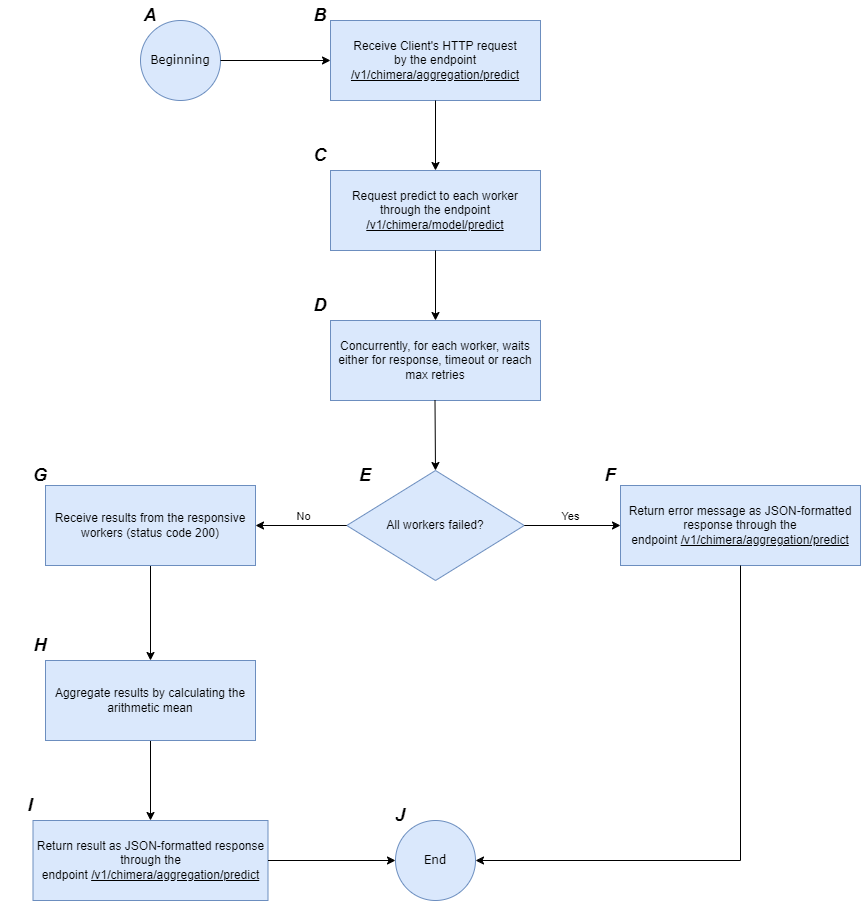

The diagram above was exported from draw.io. Its source (the exported page's mxGraphModel, read from the mxfile embedded in the PNG):
<mxGraphModel dx="971" dy="729" grid="1" gridSize="10" guides="1" tooltips="1" connect="1" arrows="1" fold="1" page="1" pageScale="1" pageWidth="827" pageHeight="1169" math="0" shadow="0">
  <root>
    <mxCell id="0" />
    <mxCell id="1" parent="0" />
    <mxCell id="yYhdbrsTAs3XfcKX1CrM-1" value="&lt;font face=&quot;Verdana&quot;&gt;Beginning&lt;/font&gt;" style="ellipse;whiteSpace=wrap;html=1;aspect=fixed;fillColor=#dae8fc;strokeColor=#6c8ebf;" parent="1" vertex="1">
      <mxGeometry x="180" y="90" width="80" height="80" as="geometry" />
    </mxCell>
    <mxCell id="yYhdbrsTAs3XfcKX1CrM-2" value="&lt;font face=&quot;Helvetica&quot; style=&quot;font-size: 18px;&quot;&gt;&lt;i style=&quot;&quot;&gt;&lt;b style=&quot;&quot;&gt;A&lt;/b&gt;&lt;/i&gt;&lt;/font&gt;" style="text;html=1;align=center;verticalAlign=middle;whiteSpace=wrap;rounded=0;" parent="1" vertex="1">
      <mxGeometry x="160" y="70" width="60" height="30" as="geometry" />
    </mxCell>
    <mxCell id="yYhdbrsTAs3XfcKX1CrM-3" value="Receive Client's HTTP request&lt;div&gt;by the endpoint &lt;u&gt;/v1/chimera/aggregation/predict&lt;/u&gt;&lt;/div&gt;" style="rounded=0;whiteSpace=wrap;html=1;fillColor=#dae8fc;strokeColor=#6c8ebf;" parent="1" vertex="1">
      <mxGeometry x="370" y="90" width="210" height="80" as="geometry" />
    </mxCell>
    <mxCell id="yYhdbrsTAs3XfcKX1CrM-4" value="Request predict to each worker through the endpoint &lt;u&gt;/v1/chimera/model/predict&lt;/u&gt;" style="rounded=0;whiteSpace=wrap;html=1;fillColor=#dae8fc;strokeColor=#6c8ebf;" parent="1" vertex="1">
      <mxGeometry x="370" y="240" width="210" height="80" as="geometry" />
    </mxCell>
    <mxCell id="yYhdbrsTAs3XfcKX1CrM-5" value="" style="endArrow=classic;html=1;rounded=0;exitX=1;exitY=0.5;exitDx=0;exitDy=0;entryX=0;entryY=0.5;entryDx=0;entryDy=0;" parent="1" source="yYhdbrsTAs3XfcKX1CrM-1" target="yYhdbrsTAs3XfcKX1CrM-3" edge="1">
      <mxGeometry width="50" height="50" relative="1" as="geometry">
        <mxPoint x="460" y="350" as="sourcePoint" />
        <mxPoint x="510" y="300" as="targetPoint" />
      </mxGeometry>
    </mxCell>
    <mxCell id="yYhdbrsTAs3XfcKX1CrM-6" value="&lt;font face=&quot;Helvetica&quot; style=&quot;font-size: 18px;&quot;&gt;&lt;i style=&quot;&quot;&gt;&lt;b style=&quot;&quot;&gt;B&lt;/b&gt;&lt;/i&gt;&lt;/font&gt;" style="text;html=1;align=center;verticalAlign=middle;whiteSpace=wrap;rounded=0;" parent="1" vertex="1">
      <mxGeometry x="330" y="70" width="60" height="30" as="geometry" />
    </mxCell>
    <mxCell id="yYhdbrsTAs3XfcKX1CrM-7" value="" style="endArrow=classic;html=1;rounded=0;exitX=0.5;exitY=1;exitDx=0;exitDy=0;entryX=0.5;entryY=0;entryDx=0;entryDy=0;" parent="1" source="yYhdbrsTAs3XfcKX1CrM-3" target="yYhdbrsTAs3XfcKX1CrM-4" edge="1">
      <mxGeometry width="50" height="50" relative="1" as="geometry">
        <mxPoint x="390" y="350" as="sourcePoint" />
        <mxPoint x="450" y="270" as="targetPoint" />
      </mxGeometry>
    </mxCell>
    <mxCell id="yYhdbrsTAs3XfcKX1CrM-8" value="" style="edgeStyle=orthogonalEdgeStyle;rounded=0;orthogonalLoop=1;jettySize=auto;html=1;" parent="1" source="yYhdbrsTAs3XfcKX1CrM-9" target="yYhdbrsTAs3XfcKX1CrM-22" edge="1">
      <mxGeometry relative="1" as="geometry" />
    </mxCell>
    <mxCell id="yYhdbrsTAs3XfcKX1CrM-9" value="Receive results from the responsive workers (status code 200)" style="rounded=0;whiteSpace=wrap;html=1;fillColor=#dae8fc;strokeColor=#6c8ebf;" parent="1" vertex="1">
      <mxGeometry x="85" y="555" width="210" height="80" as="geometry" />
    </mxCell>
    <mxCell id="yYhdbrsTAs3XfcKX1CrM-10" value="" style="endArrow=classic;html=1;rounded=0;exitX=0.5;exitY=1;exitDx=0;exitDy=0;entryX=0.5;entryY=0;entryDx=0;entryDy=0;" parent="1" source="yYhdbrsTAs3XfcKX1CrM-4" edge="1">
      <mxGeometry width="50" height="50" relative="1" as="geometry">
        <mxPoint x="390" y="350" as="sourcePoint" />
        <mxPoint x="475" y="390" as="targetPoint" />
      </mxGeometry>
    </mxCell>
    <mxCell id="yYhdbrsTAs3XfcKX1CrM-11" value="All workers failed?" style="rhombus;whiteSpace=wrap;html=1;fillColor=#dae8fc;strokeColor=#6c8ebf;" parent="1" vertex="1">
      <mxGeometry x="386.25" y="540" width="177.5" height="110" as="geometry" />
    </mxCell>
    <mxCell id="yYhdbrsTAs3XfcKX1CrM-12" value="Concurrently, for each worker, waits either for response, timeout or reach max retries" style="rounded=0;whiteSpace=wrap;html=1;fillColor=#dae8fc;strokeColor=#6c8ebf;" parent="1" vertex="1">
      <mxGeometry x="370" y="390" width="210" height="80" as="geometry" />
    </mxCell>
    <mxCell id="yYhdbrsTAs3XfcKX1CrM-13" value="" style="endArrow=classic;html=1;rounded=0;exitX=0.5;exitY=1;exitDx=0;exitDy=0;entryX=0.5;entryY=0;entryDx=0;entryDy=0;" parent="1" target="yYhdbrsTAs3XfcKX1CrM-11" edge="1">
      <mxGeometry width="50" height="50" relative="1" as="geometry">
        <mxPoint x="474.5" y="470" as="sourcePoint" />
        <mxPoint x="474.5" y="540" as="targetPoint" />
      </mxGeometry>
    </mxCell>
    <mxCell id="yYhdbrsTAs3XfcKX1CrM-14" value="" style="endArrow=classic;html=1;rounded=0;exitX=1;exitY=0.5;exitDx=0;exitDy=0;entryX=0;entryY=0.5;entryDx=0;entryDy=0;" parent="1" source="yYhdbrsTAs3XfcKX1CrM-11" target="yYhdbrsTAs3XfcKX1CrM-18" edge="1">
      <mxGeometry width="50" height="50" relative="1" as="geometry">
        <mxPoint x="390" y="550" as="sourcePoint" />
        <mxPoint x="660" y="595" as="targetPoint" />
      </mxGeometry>
    </mxCell>
    <mxCell id="yYhdbrsTAs3XfcKX1CrM-15" value="Yes" style="edgeLabel;html=1;align=center;verticalAlign=middle;resizable=0;points=[];" parent="yYhdbrsTAs3XfcKX1CrM-14" vertex="1" connectable="0">
      <mxGeometry x="-0.3506" y="3" relative="1" as="geometry">
        <mxPoint x="15" y="-7" as="offset" />
      </mxGeometry>
    </mxCell>
    <mxCell id="yYhdbrsTAs3XfcKX1CrM-16" value="" style="endArrow=classic;html=1;rounded=0;exitX=0;exitY=0.5;exitDx=0;exitDy=0;entryX=1;entryY=0.5;entryDx=0;entryDy=0;" parent="1" source="yYhdbrsTAs3XfcKX1CrM-11" target="yYhdbrsTAs3XfcKX1CrM-9" edge="1">
      <mxGeometry width="50" height="50" relative="1" as="geometry">
        <mxPoint x="574" y="605" as="sourcePoint" />
        <mxPoint x="300" y="595" as="targetPoint" />
      </mxGeometry>
    </mxCell>
    <mxCell id="yYhdbrsTAs3XfcKX1CrM-17" value="No" style="edgeLabel;html=1;align=center;verticalAlign=middle;resizable=0;points=[];" parent="yYhdbrsTAs3XfcKX1CrM-16" vertex="1" connectable="0">
      <mxGeometry x="0.0857" y="-2" relative="1" as="geometry">
        <mxPoint x="6" y="-8" as="offset" />
      </mxGeometry>
    </mxCell>
    <mxCell id="yYhdbrsTAs3XfcKX1CrM-18" value="Return error message as JSON-formatted response through the endpoint&amp;nbsp;&lt;u&gt;/v1/chimera/aggregation/predict&lt;/u&gt;" style="rounded=0;whiteSpace=wrap;html=1;fillColor=#dae8fc;strokeColor=#6c8ebf;" parent="1" vertex="1">
      <mxGeometry x="660" y="555" width="240" height="80" as="geometry" />
    </mxCell>
    <mxCell id="yYhdbrsTAs3XfcKX1CrM-19" value="&lt;font face=&quot;Verdana&quot;&gt;End&lt;/font&gt;" style="ellipse;whiteSpace=wrap;html=1;aspect=fixed;fillColor=#dae8fc;strokeColor=#6c8ebf;" parent="1" vertex="1">
      <mxGeometry x="435" y="890" width="80" height="80" as="geometry" />
    </mxCell>
    <mxCell id="yYhdbrsTAs3XfcKX1CrM-20" value="" style="endArrow=classic;html=1;rounded=0;exitX=0.5;exitY=1;exitDx=0;exitDy=0;entryX=1;entryY=0.5;entryDx=0;entryDy=0;" parent="1" source="yYhdbrsTAs3XfcKX1CrM-18" target="yYhdbrsTAs3XfcKX1CrM-19" edge="1">
      <mxGeometry width="50" height="50" relative="1" as="geometry">
        <mxPoint x="390" y="750" as="sourcePoint" />
        <mxPoint x="765" y="1650" as="targetPoint" />
        <Array as="points">
          <mxPoint x="780" y="930" />
        </Array>
      </mxGeometry>
    </mxCell>
    <mxCell id="yYhdbrsTAs3XfcKX1CrM-21" value="" style="edgeStyle=orthogonalEdgeStyle;rounded=0;orthogonalLoop=1;jettySize=auto;html=1;" parent="1" source="yYhdbrsTAs3XfcKX1CrM-22" target="yYhdbrsTAs3XfcKX1CrM-23" edge="1">
      <mxGeometry relative="1" as="geometry" />
    </mxCell>
    <mxCell id="yYhdbrsTAs3XfcKX1CrM-22" value="Aggregate results by calculating the arithmetic mean" style="rounded=0;whiteSpace=wrap;html=1;fillColor=#dae8fc;strokeColor=#6c8ebf;" parent="1" vertex="1">
      <mxGeometry x="85" y="730" width="210" height="80" as="geometry" />
    </mxCell>
    <mxCell id="yYhdbrsTAs3XfcKX1CrM-23" value="Return result as JSON-formatted response through the endpoint&amp;nbsp;&lt;u&gt;/v1/chimera/aggregation/predict&lt;/u&gt;" style="rounded=0;whiteSpace=wrap;html=1;fillColor=#dae8fc;strokeColor=#6c8ebf;" parent="1" vertex="1">
      <mxGeometry x="72.5" y="890" width="235" height="80" as="geometry" />
    </mxCell>
    <mxCell id="yYhdbrsTAs3XfcKX1CrM-24" value="" style="endArrow=classic;html=1;rounded=0;exitX=1;exitY=0.5;exitDx=0;exitDy=0;entryX=0;entryY=0.5;entryDx=0;entryDy=0;" parent="1" source="yYhdbrsTAs3XfcKX1CrM-23" target="yYhdbrsTAs3XfcKX1CrM-19" edge="1">
      <mxGeometry width="50" height="50" relative="1" as="geometry">
        <mxPoint x="390" y="750" as="sourcePoint" />
        <mxPoint x="440" y="700" as="targetPoint" />
      </mxGeometry>
    </mxCell>
    <mxCell id="yYhdbrsTAs3XfcKX1CrM-25" value="&lt;font face=&quot;Helvetica&quot; style=&quot;font-size: 18px;&quot;&gt;&lt;i style=&quot;&quot;&gt;&lt;b style=&quot;&quot;&gt;C&lt;/b&gt;&lt;/i&gt;&lt;/font&gt;" style="text;html=1;align=center;verticalAlign=middle;whiteSpace=wrap;rounded=0;" parent="1" vertex="1">
      <mxGeometry x="330" y="210" width="60" height="30" as="geometry" />
    </mxCell>
    <mxCell id="yYhdbrsTAs3XfcKX1CrM-26" value="&lt;font face=&quot;Helvetica&quot; style=&quot;font-size: 18px;&quot;&gt;&lt;i style=&quot;&quot;&gt;&lt;b style=&quot;&quot;&gt;D&lt;/b&gt;&lt;/i&gt;&lt;/font&gt;" style="text;html=1;align=center;verticalAlign=middle;whiteSpace=wrap;rounded=0;" parent="1" vertex="1">
      <mxGeometry x="330" y="360" width="60" height="30" as="geometry" />
    </mxCell>
    <mxCell id="yYhdbrsTAs3XfcKX1CrM-27" value="&lt;font face=&quot;Helvetica&quot; style=&quot;font-size: 18px;&quot;&gt;&lt;i style=&quot;&quot;&gt;&lt;b style=&quot;&quot;&gt;H&lt;/b&gt;&lt;/i&gt;&lt;/font&gt;" style="text;html=1;align=center;verticalAlign=middle;whiteSpace=wrap;rounded=0;" parent="1" vertex="1">
      <mxGeometry x="50" y="700" width="60" height="30" as="geometry" />
    </mxCell>
    <mxCell id="yYhdbrsTAs3XfcKX1CrM-28" value="&lt;font face=&quot;Helvetica&quot; style=&quot;font-size: 18px;&quot;&gt;&lt;i style=&quot;&quot;&gt;&lt;b style=&quot;&quot;&gt;F&lt;/b&gt;&lt;/i&gt;&lt;/font&gt;" style="text;html=1;align=center;verticalAlign=middle;whiteSpace=wrap;rounded=0;" parent="1" vertex="1">
      <mxGeometry x="620" y="530" width="60" height="30" as="geometry" />
    </mxCell>
    <mxCell id="yYhdbrsTAs3XfcKX1CrM-29" value="&lt;font face=&quot;Helvetica&quot; style=&quot;font-size: 18px;&quot;&gt;&lt;i style=&quot;&quot;&gt;&lt;b style=&quot;&quot;&gt;G&lt;/b&gt;&lt;/i&gt;&lt;/font&gt;" style="text;html=1;align=center;verticalAlign=middle;whiteSpace=wrap;rounded=0;" parent="1" vertex="1">
      <mxGeometry x="50" y="530" width="60" height="30" as="geometry" />
    </mxCell>
    <mxCell id="yYhdbrsTAs3XfcKX1CrM-30" value="&lt;font face=&quot;Helvetica&quot; style=&quot;font-size: 18px;&quot;&gt;&lt;i style=&quot;&quot;&gt;&lt;b style=&quot;&quot;&gt;E&lt;/b&gt;&lt;/i&gt;&lt;/font&gt;" style="text;html=1;align=center;verticalAlign=middle;whiteSpace=wrap;rounded=0;" parent="1" vertex="1">
      <mxGeometry x="375" y="530" width="60" height="30" as="geometry" />
    </mxCell>
    <mxCell id="yYhdbrsTAs3XfcKX1CrM-31" value="&lt;font face=&quot;Helvetica&quot; style=&quot;font-size: 18px;&quot;&gt;&lt;i style=&quot;&quot;&gt;&lt;b style=&quot;&quot;&gt;I&lt;/b&gt;&lt;/i&gt;&lt;/font&gt;" style="text;html=1;align=center;verticalAlign=middle;whiteSpace=wrap;rounded=0;" parent="1" vertex="1">
      <mxGeometry x="40" y="860" width="60" height="30" as="geometry" />
    </mxCell>
    <mxCell id="yYhdbrsTAs3XfcKX1CrM-32" value="&lt;font face=&quot;Helvetica&quot; style=&quot;font-size: 18px;&quot;&gt;&lt;i style=&quot;&quot;&gt;&lt;b style=&quot;&quot;&gt;J&lt;/b&gt;&lt;/i&gt;&lt;/font&gt;" style="text;html=1;align=center;verticalAlign=middle;whiteSpace=wrap;rounded=0;" parent="1" vertex="1">
      <mxGeometry x="410" y="870" width="60" height="30" as="geometry" />
    </mxCell>
  </root>
</mxGraphModel>